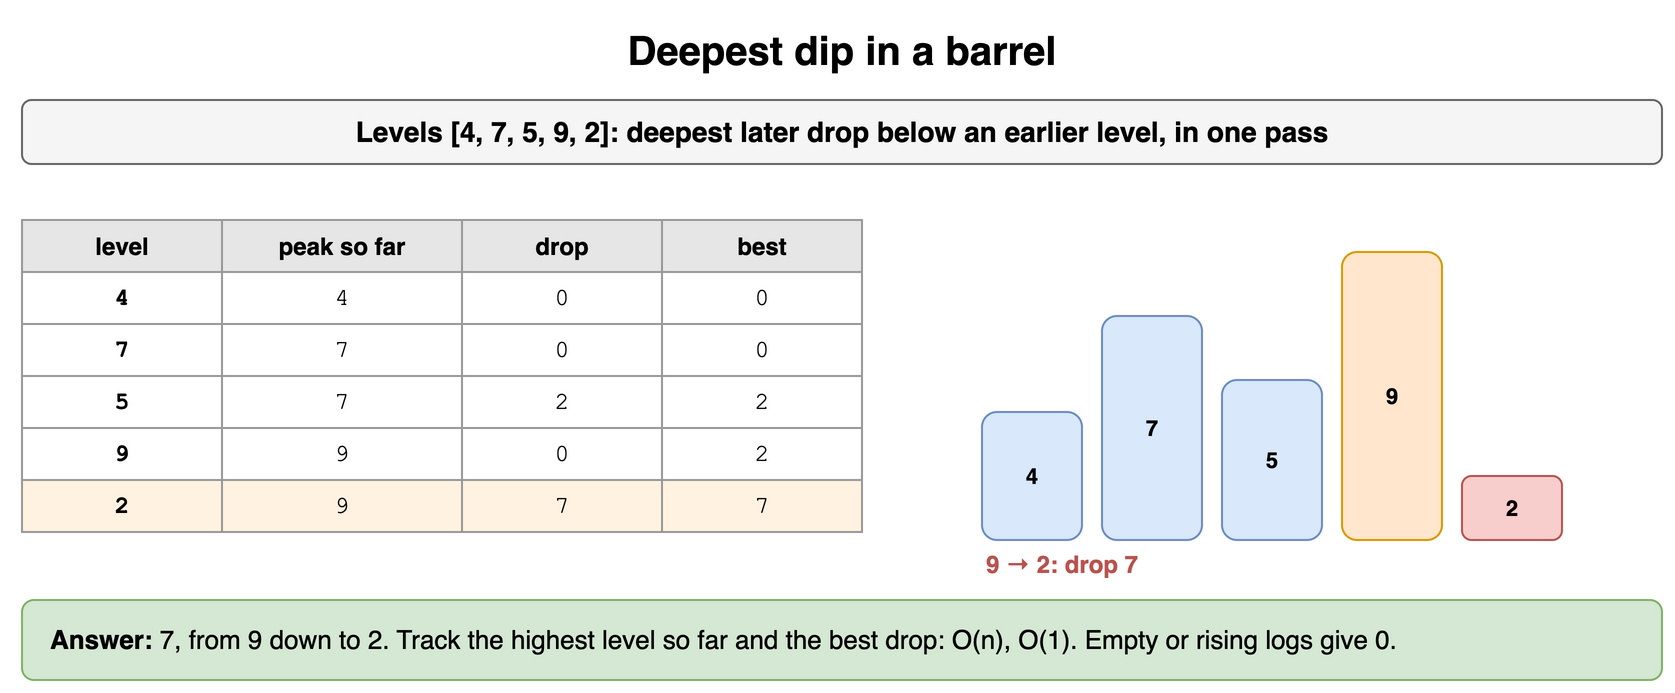

The diagram above was exported from draw.io. Its source (the exported page's mxGraphModel, read from the mxfile embedded in the PNG):
<mxGraphModel dx="900" dy="356" grid="1" gridSize="10" guides="1" tooltips="1" connect="1" arrows="1" fold="1" page="1" pageScale="1" pageWidth="900" pageHeight="356" math="0" shadow="0">
  <root>
    <mxCell id="0" />
    <mxCell id="1" parent="0" />
    <mxCell id="n141" value="Deepest dip in a barrel" style="text;html=1;align=center;verticalAlign=middle;whiteSpace=wrap;fontSize=20;fontStyle=1;" vertex="1" parent="1">
      <mxGeometry x="40" y="10" width="820" height="30" as="geometry" />
    </mxCell>
    <mxCell id="n142" value="Levels [4, 7, 5, 9, 2]: deepest later drop below an earlier level, in one pass" style="rounded=1;whiteSpace=wrap;html=1;fillColor=#f5f5f5;strokeColor=#666666;fontStyle=1;fontSize=14;" vertex="1" parent="1">
      <mxGeometry x="40" y="50" width="820" height="32" as="geometry" />
    </mxCell>
    <mxCell id="n143" value="level" style="whiteSpace=wrap;html=1;fillColor=#e6e6e6;strokeColor=#999999;fontStyle=1;fontSize=12;" vertex="1" parent="1">
      <mxGeometry x="40" y="110" width="100" height="26" as="geometry" />
    </mxCell>
    <mxCell id="n144" value="peak so far" style="whiteSpace=wrap;html=1;fillColor=#e6e6e6;strokeColor=#999999;fontStyle=1;fontSize=12;" vertex="1" parent="1">
      <mxGeometry x="140" y="110" width="120" height="26" as="geometry" />
    </mxCell>
    <mxCell id="n145" value="drop" style="whiteSpace=wrap;html=1;fillColor=#e6e6e6;strokeColor=#999999;fontStyle=1;fontSize=12;" vertex="1" parent="1">
      <mxGeometry x="260" y="110" width="100" height="26" as="geometry" />
    </mxCell>
    <mxCell id="n146" value="best" style="whiteSpace=wrap;html=1;fillColor=#e6e6e6;strokeColor=#999999;fontStyle=1;fontSize=12;" vertex="1" parent="1">
      <mxGeometry x="360" y="110" width="100" height="26" as="geometry" />
    </mxCell>
    <mxCell id="n147" value="4" style="whiteSpace=wrap;html=1;strokeColor=#999999;fontSize=12;fillColor=#ffffff;fontFamily=Courier New;fontStyle=1;" vertex="1" parent="1">
      <mxGeometry x="40" y="136" width="100" height="26" as="geometry" />
    </mxCell>
    <mxCell id="n148" value="4" style="whiteSpace=wrap;html=1;strokeColor=#999999;fontSize=12;fillColor=#ffffff;fontFamily=Courier New;" vertex="1" parent="1">
      <mxGeometry x="140" y="136" width="120" height="26" as="geometry" />
    </mxCell>
    <mxCell id="n149" value="0" style="whiteSpace=wrap;html=1;strokeColor=#999999;fontSize=12;fillColor=#ffffff;fontFamily=Courier New;" vertex="1" parent="1">
      <mxGeometry x="260" y="136" width="100" height="26" as="geometry" />
    </mxCell>
    <mxCell id="n1410" value="0" style="whiteSpace=wrap;html=1;strokeColor=#999999;fontSize=12;fillColor=#ffffff;fontFamily=Courier New;" vertex="1" parent="1">
      <mxGeometry x="360" y="136" width="100" height="26" as="geometry" />
    </mxCell>
    <mxCell id="n1411" value="7" style="whiteSpace=wrap;html=1;strokeColor=#999999;fontSize=12;fillColor=#ffffff;fontFamily=Courier New;fontStyle=1;" vertex="1" parent="1">
      <mxGeometry x="40" y="162" width="100" height="26" as="geometry" />
    </mxCell>
    <mxCell id="n1412" value="7" style="whiteSpace=wrap;html=1;strokeColor=#999999;fontSize=12;fillColor=#ffffff;fontFamily=Courier New;" vertex="1" parent="1">
      <mxGeometry x="140" y="162" width="120" height="26" as="geometry" />
    </mxCell>
    <mxCell id="n1413" value="0" style="whiteSpace=wrap;html=1;strokeColor=#999999;fontSize=12;fillColor=#ffffff;fontFamily=Courier New;" vertex="1" parent="1">
      <mxGeometry x="260" y="162" width="100" height="26" as="geometry" />
    </mxCell>
    <mxCell id="n1414" value="0" style="whiteSpace=wrap;html=1;strokeColor=#999999;fontSize=12;fillColor=#ffffff;fontFamily=Courier New;" vertex="1" parent="1">
      <mxGeometry x="360" y="162" width="100" height="26" as="geometry" />
    </mxCell>
    <mxCell id="n1415" value="5" style="whiteSpace=wrap;html=1;strokeColor=#999999;fontSize=12;fillColor=#ffffff;fontFamily=Courier New;fontStyle=1;" vertex="1" parent="1">
      <mxGeometry x="40" y="188" width="100" height="26" as="geometry" />
    </mxCell>
    <mxCell id="n1416" value="7" style="whiteSpace=wrap;html=1;strokeColor=#999999;fontSize=12;fillColor=#ffffff;fontFamily=Courier New;" vertex="1" parent="1">
      <mxGeometry x="140" y="188" width="120" height="26" as="geometry" />
    </mxCell>
    <mxCell id="n1417" value="2" style="whiteSpace=wrap;html=1;strokeColor=#999999;fontSize=12;fillColor=#ffffff;fontFamily=Courier New;" vertex="1" parent="1">
      <mxGeometry x="260" y="188" width="100" height="26" as="geometry" />
    </mxCell>
    <mxCell id="n1418" value="2" style="whiteSpace=wrap;html=1;strokeColor=#999999;fontSize=12;fillColor=#ffffff;fontFamily=Courier New;" vertex="1" parent="1">
      <mxGeometry x="360" y="188" width="100" height="26" as="geometry" />
    </mxCell>
    <mxCell id="n1419" value="9" style="whiteSpace=wrap;html=1;strokeColor=#999999;fontSize=12;fillColor=#ffffff;fontFamily=Courier New;fontStyle=1;" vertex="1" parent="1">
      <mxGeometry x="40" y="214" width="100" height="26" as="geometry" />
    </mxCell>
    <mxCell id="n1420" value="9" style="whiteSpace=wrap;html=1;strokeColor=#999999;fontSize=12;fillColor=#ffffff;fontFamily=Courier New;" vertex="1" parent="1">
      <mxGeometry x="140" y="214" width="120" height="26" as="geometry" />
    </mxCell>
    <mxCell id="n1421" value="0" style="whiteSpace=wrap;html=1;strokeColor=#999999;fontSize=12;fillColor=#ffffff;fontFamily=Courier New;" vertex="1" parent="1">
      <mxGeometry x="260" y="214" width="100" height="26" as="geometry" />
    </mxCell>
    <mxCell id="n1422" value="2" style="whiteSpace=wrap;html=1;strokeColor=#999999;fontSize=12;fillColor=#ffffff;fontFamily=Courier New;" vertex="1" parent="1">
      <mxGeometry x="360" y="214" width="100" height="26" as="geometry" />
    </mxCell>
    <mxCell id="n1423" value="2" style="whiteSpace=wrap;html=1;strokeColor=#999999;fontSize=12;fillColor=#fff2e0;fontFamily=Courier New;fontStyle=1;" vertex="1" parent="1">
      <mxGeometry x="40" y="240" width="100" height="26" as="geometry" />
    </mxCell>
    <mxCell id="n1424" value="9" style="whiteSpace=wrap;html=1;strokeColor=#999999;fontSize=12;fillColor=#fff2e0;fontFamily=Courier New;" vertex="1" parent="1">
      <mxGeometry x="140" y="240" width="120" height="26" as="geometry" />
    </mxCell>
    <mxCell id="n1425" value="7" style="whiteSpace=wrap;html=1;strokeColor=#999999;fontSize=12;fillColor=#fff2e0;fontFamily=Courier New;" vertex="1" parent="1">
      <mxGeometry x="260" y="240" width="100" height="26" as="geometry" />
    </mxCell>
    <mxCell id="n1426" value="7" style="whiteSpace=wrap;html=1;strokeColor=#999999;fontSize=12;fillColor=#fff2e0;fontFamily=Courier New;" vertex="1" parent="1">
      <mxGeometry x="360" y="240" width="100" height="26" as="geometry" />
    </mxCell>
    <mxCell id="n1427" value="4" style="rounded=1;whiteSpace=wrap;html=1;fillColor=#dae8fc;strokeColor=#6c8ebf;fontSize=11;align=center;fontStyle=1;" vertex="1" parent="1">
      <mxGeometry x="520" y="206" width="50" height="64" as="geometry" />
    </mxCell>
    <mxCell id="n1428" value="7" style="rounded=1;whiteSpace=wrap;html=1;fillColor=#dae8fc;strokeColor=#6c8ebf;fontSize=11;align=center;fontStyle=1;" vertex="1" parent="1">
      <mxGeometry x="580" y="158" width="50" height="112" as="geometry" />
    </mxCell>
    <mxCell id="n1429" value="5" style="rounded=1;whiteSpace=wrap;html=1;fillColor=#dae8fc;strokeColor=#6c8ebf;fontSize=11;align=center;fontStyle=1;" vertex="1" parent="1">
      <mxGeometry x="640" y="190" width="50" height="80" as="geometry" />
    </mxCell>
    <mxCell id="n1430" value="9" style="rounded=1;whiteSpace=wrap;html=1;fillColor=#ffe6cc;strokeColor=#d79b00;fontSize=11;align=center;fontStyle=1;" vertex="1" parent="1">
      <mxGeometry x="700" y="126" width="50" height="144" as="geometry" />
    </mxCell>
    <mxCell id="n1431" value="2" style="rounded=1;whiteSpace=wrap;html=1;fillColor=#f8cecc;strokeColor=#b85450;fontSize=11;align=center;fontStyle=1;" vertex="1" parent="1">
      <mxGeometry x="760" y="238" width="50" height="32" as="geometry" />
    </mxCell>
    <mxCell id="n1432" value="9 → 2: drop 7" style="text;html=1;whiteSpace=wrap;fontSize=11;align=left;verticalAlign=middle;fontSize=12;fontColor=#b85450;fontStyle=1;" vertex="1" parent="1">
      <mxGeometry x="520" y="274" width="300" height="16" as="geometry" />
    </mxCell>
    <mxCell id="n1433" value="&lt;b&gt;Answer:&lt;/b&gt; 7, from 9 down to 2. Track the highest level so far and the best drop: O(n), O(1). Empty or rising logs give 0." style="rounded=1;whiteSpace=wrap;html=1;fillColor=#d5e8d4;strokeColor=#82b366;fontSize=13;align=left;spacingLeft=12;" vertex="1" parent="1">
      <mxGeometry x="40" y="300" width="820" height="40" as="geometry" />
    </mxCell>
  </root>
</mxGraphModel>